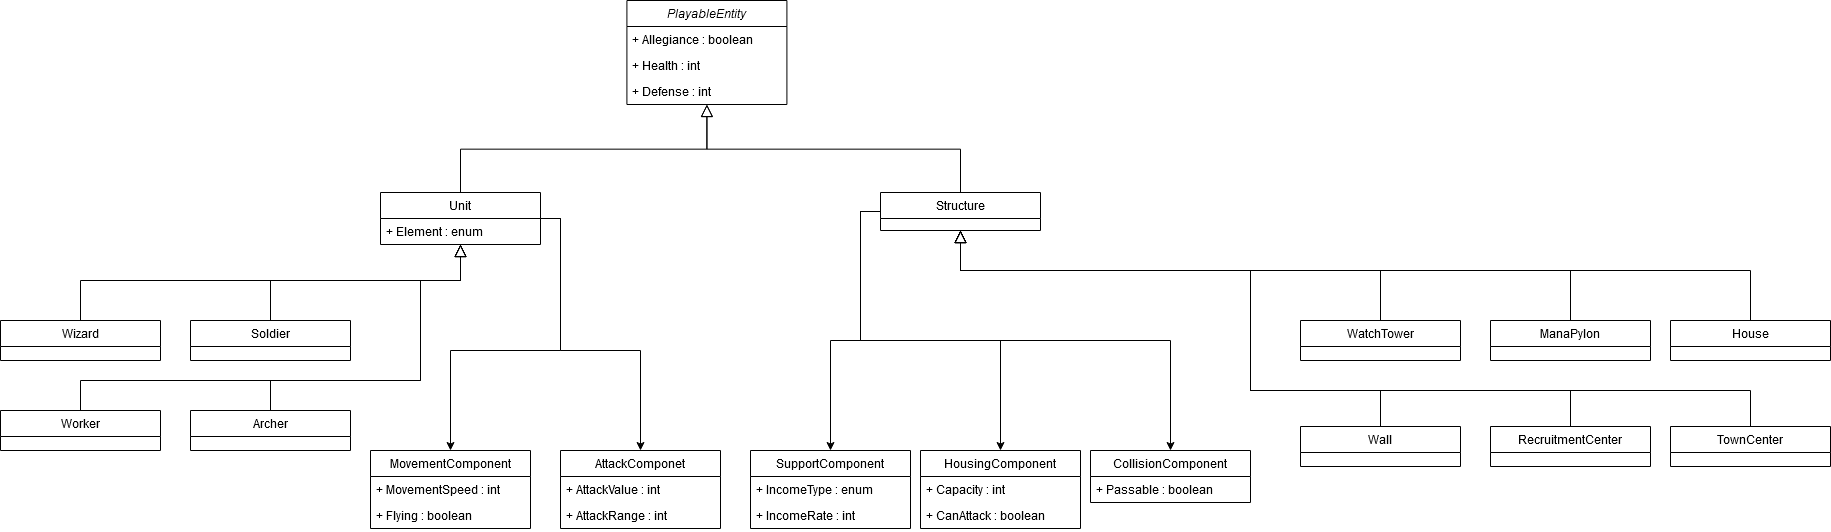

The diagram above was exported from draw.io. Its source (the exported page's mxGraphModel, read from the mxfile embedded in the PNG):
<mxGraphModel dx="3174" dy="1258" grid="1" gridSize="10" guides="1" tooltips="1" connect="1" arrows="1" fold="1" page="1" pageScale="1" pageWidth="827" pageHeight="1169" math="0" shadow="0">
  <root>
    <mxCell id="0" />
    <mxCell id="1" parent="0" />
    <mxCell id="2" value="PlayableEntity" style="swimlane;fontStyle=2;align=center;verticalAlign=top;childLayout=stackLayout;horizontal=1;startSize=26;horizontalStack=0;resizeParent=1;resizeLast=0;collapsible=1;marginBottom=0;rounded=0;shadow=0;strokeWidth=1;" vertex="1" parent="1">
      <mxGeometry x="556.41" y="9.999999999999998" width="160" height="104" as="geometry">
        <mxRectangle x="230" y="140" width="160" height="26" as="alternateBounds" />
      </mxGeometry>
    </mxCell>
    <mxCell id="3" value="+ Allegiance : boolean" style="text;align=left;verticalAlign=top;spacingLeft=4;spacingRight=4;overflow=hidden;rotatable=0;points=[[0,0.5],[1,0.5]];portConstraint=eastwest;" vertex="1" parent="2">
      <mxGeometry y="26" width="160" height="26" as="geometry" />
    </mxCell>
    <mxCell id="4" value="+ Health : int" style="text;align=left;verticalAlign=top;spacingLeft=4;spacingRight=4;overflow=hidden;rotatable=0;points=[[0,0.5],[1,0.5]];portConstraint=eastwest;rounded=0;shadow=0;html=0;" vertex="1" parent="2">
      <mxGeometry y="52" width="160" height="26" as="geometry" />
    </mxCell>
    <mxCell id="5" value="+ Defense : int" style="text;align=left;verticalAlign=top;spacingLeft=4;spacingRight=4;overflow=hidden;rotatable=0;points=[[0,0.5],[1,0.5]];portConstraint=eastwest;rounded=0;shadow=0;html=0;" vertex="1" parent="2">
      <mxGeometry y="78" width="160" height="26" as="geometry" />
    </mxCell>
    <mxCell id="6" style="edgeStyle=orthogonalEdgeStyle;rounded=0;orthogonalLoop=1;jettySize=auto;html=1;exitX=1;exitY=0.5;exitDx=0;exitDy=0;entryX=0.5;entryY=0;entryDx=0;entryDy=0;endArrow=classic;endFill=1;endSize=6;" edge="1" source="10" target="24" parent="1">
      <mxGeometry relative="1" as="geometry">
        <Array as="points">
          <mxPoint x="490" y="228" />
          <mxPoint x="490" y="360" />
          <mxPoint x="570" y="360" />
        </Array>
      </mxGeometry>
    </mxCell>
    <mxCell id="7" style="edgeStyle=orthogonalEdgeStyle;rounded=0;orthogonalLoop=1;jettySize=auto;html=1;exitX=1;exitY=0.5;exitDx=0;exitDy=0;entryX=0.5;entryY=0;entryDx=0;entryDy=0;endArrow=classic;endFill=1;endSize=6;" edge="1" source="10" target="27" parent="1">
      <mxGeometry relative="1" as="geometry">
        <Array as="points">
          <mxPoint x="490" y="228" />
          <mxPoint x="490" y="360" />
          <mxPoint x="380" y="360" />
        </Array>
      </mxGeometry>
    </mxCell>
    <mxCell id="8" style="edgeStyle=orthogonalEdgeStyle;rounded=0;orthogonalLoop=1;jettySize=auto;html=1;exitX=0.5;exitY=1;exitDx=0;exitDy=0;endArrow=none;endFill=0;endSize=10;startArrow=block;startFill=0;startSize=10;jumpStyle=none;" edge="1" source="10" target="41" parent="1">
      <mxGeometry relative="1" as="geometry">
        <Array as="points">
          <mxPoint x="390" y="290" />
          <mxPoint x="350" y="290" />
          <mxPoint x="350" y="390" />
          <mxPoint x="200" y="390" />
        </Array>
      </mxGeometry>
    </mxCell>
    <mxCell id="9" style="edgeStyle=orthogonalEdgeStyle;rounded=0;orthogonalLoop=1;jettySize=auto;html=1;exitX=0.5;exitY=1;exitDx=0;exitDy=0;endArrow=none;endFill=0;endSize=10;startSize=10;startArrow=block;startFill=0;" edge="1" source="10" target="38" parent="1">
      <mxGeometry relative="1" as="geometry">
        <Array as="points">
          <mxPoint x="390" y="290" />
          <mxPoint x="350" y="290" />
          <mxPoint x="350" y="390" />
          <mxPoint x="10" y="390" />
        </Array>
      </mxGeometry>
    </mxCell>
    <mxCell id="10" value="Unit" style="swimlane;fontStyle=0;align=center;verticalAlign=top;childLayout=stackLayout;horizontal=1;startSize=26;horizontalStack=0;resizeParent=1;resizeLast=0;collapsible=1;marginBottom=0;rounded=0;shadow=0;strokeWidth=1;" vertex="1" parent="1">
      <mxGeometry x="310" y="202" width="160" height="52" as="geometry">
        <mxRectangle x="130" y="380" width="160" height="26" as="alternateBounds" />
      </mxGeometry>
    </mxCell>
    <mxCell id="11" value="+ Element : enum" style="text;strokeColor=none;fillColor=none;align=left;verticalAlign=top;spacingLeft=4;spacingRight=4;overflow=hidden;rotatable=0;points=[[0,0.5],[1,0.5]];portConstraint=eastwest;" vertex="1" parent="10">
      <mxGeometry y="26" width="160" height="26" as="geometry" />
    </mxCell>
    <mxCell id="12" value="" style="endArrow=block;endSize=10;endFill=0;shadow=0;strokeWidth=1;rounded=0;edgeStyle=elbowEdgeStyle;elbow=vertical;" edge="1" source="10" target="2" parent="1">
      <mxGeometry width="160" relative="1" as="geometry">
        <mxPoint x="436.41" y="183" as="sourcePoint" />
        <mxPoint x="436.41" y="183" as="targetPoint" />
      </mxGeometry>
    </mxCell>
    <mxCell id="13" style="edgeStyle=orthogonalEdgeStyle;rounded=0;orthogonalLoop=1;jettySize=auto;html=1;exitX=0;exitY=0.5;exitDx=0;exitDy=0;entryX=0.5;entryY=0;entryDx=0;entryDy=0;endArrow=classic;endFill=1;endSize=6;" edge="1" source="22" target="33" parent="1">
      <mxGeometry relative="1" as="geometry">
        <Array as="points">
          <mxPoint x="790" y="221" />
          <mxPoint x="790" y="350" />
          <mxPoint x="760" y="350" />
        </Array>
      </mxGeometry>
    </mxCell>
    <mxCell id="14" style="edgeStyle=orthogonalEdgeStyle;rounded=0;orthogonalLoop=1;jettySize=auto;html=1;exitX=0;exitY=0.5;exitDx=0;exitDy=0;entryX=0.5;entryY=0;entryDx=0;entryDy=0;endArrow=classic;endFill=1;endSize=6;" edge="1" source="22" target="30" parent="1">
      <mxGeometry relative="1" as="geometry" />
    </mxCell>
    <mxCell id="15" style="edgeStyle=orthogonalEdgeStyle;rounded=0;orthogonalLoop=1;jettySize=auto;html=1;exitX=0;exitY=0.5;exitDx=0;exitDy=0;entryX=0.5;entryY=0;entryDx=0;entryDy=0;endArrow=classic;endFill=1;endSize=6;" edge="1" source="22" target="36" parent="1">
      <mxGeometry relative="1" as="geometry">
        <Array as="points">
          <mxPoint x="790" y="221" />
          <mxPoint x="790" y="350" />
          <mxPoint x="1100" y="350" />
        </Array>
      </mxGeometry>
    </mxCell>
    <mxCell id="16" style="edgeStyle=orthogonalEdgeStyle;rounded=0;jumpStyle=none;orthogonalLoop=1;jettySize=auto;html=1;exitX=0.5;exitY=1;exitDx=0;exitDy=0;entryX=0.5;entryY=0;entryDx=0;entryDy=0;startArrow=block;startFill=0;startSize=10;endArrow=none;endFill=0;endSize=10;" edge="1" source="22" target="44" parent="1">
      <mxGeometry relative="1" as="geometry">
        <Array as="points">
          <mxPoint x="890" y="280" />
          <mxPoint x="1310" y="280" />
        </Array>
      </mxGeometry>
    </mxCell>
    <mxCell id="17" style="edgeStyle=orthogonalEdgeStyle;rounded=0;jumpStyle=none;orthogonalLoop=1;jettySize=auto;html=1;exitX=0.5;exitY=1;exitDx=0;exitDy=0;entryX=0.5;entryY=0;entryDx=0;entryDy=0;startArrow=block;startFill=0;startSize=10;endArrow=none;endFill=0;endSize=10;" edge="1" source="22" target="45" parent="1">
      <mxGeometry relative="1" as="geometry">
        <Array as="points">
          <mxPoint x="890" y="280" />
          <mxPoint x="1500" y="280" />
        </Array>
      </mxGeometry>
    </mxCell>
    <mxCell id="18" style="edgeStyle=orthogonalEdgeStyle;rounded=0;jumpStyle=none;orthogonalLoop=1;jettySize=auto;html=1;exitX=0.5;exitY=1;exitDx=0;exitDy=0;entryX=0.5;entryY=0;entryDx=0;entryDy=0;startArrow=block;startFill=0;startSize=10;endArrow=none;endFill=0;endSize=10;" edge="1" source="22" target="46" parent="1">
      <mxGeometry relative="1" as="geometry">
        <Array as="points">
          <mxPoint x="890" y="280" />
          <mxPoint x="1680" y="280" />
        </Array>
      </mxGeometry>
    </mxCell>
    <mxCell id="19" style="edgeStyle=orthogonalEdgeStyle;rounded=0;jumpStyle=none;orthogonalLoop=1;jettySize=auto;html=1;exitX=0.5;exitY=1;exitDx=0;exitDy=0;entryX=0.5;entryY=0;entryDx=0;entryDy=0;startArrow=block;startFill=0;startSize=10;endArrow=none;endFill=0;endSize=10;" edge="1" source="22" target="48" parent="1">
      <mxGeometry relative="1" as="geometry">
        <Array as="points">
          <mxPoint x="890" y="280" />
          <mxPoint x="1180" y="280" />
          <mxPoint x="1180" y="400" />
          <mxPoint x="1310" y="400" />
        </Array>
      </mxGeometry>
    </mxCell>
    <mxCell id="20" style="edgeStyle=orthogonalEdgeStyle;rounded=0;jumpStyle=none;orthogonalLoop=1;jettySize=auto;html=1;exitX=0.5;exitY=1;exitDx=0;exitDy=0;entryX=0.5;entryY=0;entryDx=0;entryDy=0;startArrow=block;startFill=0;startSize=10;endArrow=none;endFill=0;endSize=10;" edge="1" source="22" target="49" parent="1">
      <mxGeometry relative="1" as="geometry">
        <Array as="points">
          <mxPoint x="890" y="280" />
          <mxPoint x="1180" y="280" />
          <mxPoint x="1180" y="400" />
          <mxPoint x="1500" y="400" />
        </Array>
      </mxGeometry>
    </mxCell>
    <mxCell id="21" style="edgeStyle=orthogonalEdgeStyle;rounded=0;jumpStyle=none;orthogonalLoop=1;jettySize=auto;html=1;exitX=0.5;exitY=1;exitDx=0;exitDy=0;entryX=0.5;entryY=0;entryDx=0;entryDy=0;startArrow=block;startFill=0;startSize=10;endArrow=none;endFill=0;endSize=10;" edge="1" source="22" target="47" parent="1">
      <mxGeometry relative="1" as="geometry">
        <Array as="points">
          <mxPoint x="890" y="280" />
          <mxPoint x="1180" y="280" />
          <mxPoint x="1180" y="400" />
          <mxPoint x="1680" y="400" />
        </Array>
      </mxGeometry>
    </mxCell>
    <mxCell id="22" value="Structure" style="swimlane;fontStyle=0;align=center;verticalAlign=top;childLayout=stackLayout;horizontal=1;startSize=26;horizontalStack=0;resizeParent=1;resizeLast=0;collapsible=1;marginBottom=0;rounded=0;shadow=0;strokeWidth=1;" vertex="1" parent="1">
      <mxGeometry x="810" y="202" width="160" height="38" as="geometry">
        <mxRectangle x="340" y="380" width="170" height="26" as="alternateBounds" />
      </mxGeometry>
    </mxCell>
    <mxCell id="23" value="" style="endArrow=block;endSize=10;endFill=0;shadow=0;strokeWidth=1;rounded=0;edgeStyle=elbowEdgeStyle;elbow=vertical;" edge="1" source="22" target="2" parent="1">
      <mxGeometry width="160" relative="1" as="geometry">
        <mxPoint x="446.41" y="353" as="sourcePoint" />
        <mxPoint x="546.41" y="251" as="targetPoint" />
      </mxGeometry>
    </mxCell>
    <mxCell id="24" value="AttackComponet" style="swimlane;fontStyle=0;align=center;verticalAlign=top;childLayout=stackLayout;horizontal=1;startSize=26;horizontalStack=0;resizeParent=1;resizeLast=0;collapsible=1;marginBottom=0;rounded=0;shadow=0;strokeWidth=1;" vertex="1" parent="1">
      <mxGeometry x="490" y="460" width="160" height="78" as="geometry">
        <mxRectangle x="130" y="380" width="160" height="26" as="alternateBounds" />
      </mxGeometry>
    </mxCell>
    <mxCell id="25" value="+ AttackValue : int&#10;" style="text;strokeColor=none;fillColor=none;align=left;verticalAlign=top;spacingLeft=4;spacingRight=4;overflow=hidden;rotatable=0;points=[[0,0.5],[1,0.5]];portConstraint=eastwest;" vertex="1" parent="24">
      <mxGeometry y="26" width="160" height="26" as="geometry" />
    </mxCell>
    <mxCell id="26" value="+ AttackRange : int" style="text;strokeColor=none;fillColor=none;align=left;verticalAlign=top;spacingLeft=4;spacingRight=4;overflow=hidden;rotatable=0;points=[[0,0.5],[1,0.5]];portConstraint=eastwest;" vertex="1" parent="24">
      <mxGeometry y="52" width="160" height="26" as="geometry" />
    </mxCell>
    <mxCell id="27" value="MovementComponent" style="swimlane;fontStyle=0;align=center;verticalAlign=top;childLayout=stackLayout;horizontal=1;startSize=26;horizontalStack=0;resizeParent=1;resizeLast=0;collapsible=1;marginBottom=0;rounded=0;shadow=0;strokeWidth=1;" vertex="1" parent="1">
      <mxGeometry x="300" y="460" width="160" height="78" as="geometry">
        <mxRectangle x="130" y="380" width="160" height="26" as="alternateBounds" />
      </mxGeometry>
    </mxCell>
    <mxCell id="28" value="+ MovementSpeed : int" style="text;strokeColor=none;fillColor=none;align=left;verticalAlign=top;spacingLeft=4;spacingRight=4;overflow=hidden;rotatable=0;points=[[0,0.5],[1,0.5]];portConstraint=eastwest;" vertex="1" parent="27">
      <mxGeometry y="26" width="160" height="26" as="geometry" />
    </mxCell>
    <mxCell id="29" value="+ Flying : boolean" style="text;strokeColor=none;fillColor=none;align=left;verticalAlign=top;spacingLeft=4;spacingRight=4;overflow=hidden;rotatable=0;points=[[0,0.5],[1,0.5]];portConstraint=eastwest;" vertex="1" parent="27">
      <mxGeometry y="52" width="160" height="26" as="geometry" />
    </mxCell>
    <mxCell id="30" value="HousingComponent&#10;" style="swimlane;fontStyle=0;align=center;verticalAlign=top;childLayout=stackLayout;horizontal=1;startSize=26;horizontalStack=0;resizeParent=1;resizeLast=0;collapsible=1;marginBottom=0;rounded=0;shadow=0;strokeWidth=1;" vertex="1" parent="1">
      <mxGeometry x="850" y="460" width="160" height="78" as="geometry">
        <mxRectangle x="130" y="380" width="160" height="26" as="alternateBounds" />
      </mxGeometry>
    </mxCell>
    <mxCell id="31" value="+ Capacity : int" style="text;strokeColor=none;fillColor=none;align=left;verticalAlign=top;spacingLeft=4;spacingRight=4;overflow=hidden;rotatable=0;points=[[0,0.5],[1,0.5]];portConstraint=eastwest;" vertex="1" parent="30">
      <mxGeometry y="26" width="160" height="26" as="geometry" />
    </mxCell>
    <mxCell id="32" value="+ CanAttack : boolean" style="text;strokeColor=none;fillColor=none;align=left;verticalAlign=top;spacingLeft=4;spacingRight=4;overflow=hidden;rotatable=0;points=[[0,0.5],[1,0.5]];portConstraint=eastwest;" vertex="1" parent="30">
      <mxGeometry y="52" width="160" height="26" as="geometry" />
    </mxCell>
    <mxCell id="33" value="SupportComponent" style="swimlane;fontStyle=0;align=center;verticalAlign=top;childLayout=stackLayout;horizontal=1;startSize=26;horizontalStack=0;resizeParent=1;resizeLast=0;collapsible=1;marginBottom=0;rounded=0;shadow=0;strokeWidth=1;" vertex="1" parent="1">
      <mxGeometry x="680" y="460" width="160" height="78" as="geometry">
        <mxRectangle x="130" y="380" width="160" height="26" as="alternateBounds" />
      </mxGeometry>
    </mxCell>
    <mxCell id="34" value="+ IncomeType : enum" style="text;strokeColor=none;fillColor=none;align=left;verticalAlign=top;spacingLeft=4;spacingRight=4;overflow=hidden;rotatable=0;points=[[0,0.5],[1,0.5]];portConstraint=eastwest;" vertex="1" parent="33">
      <mxGeometry y="26" width="160" height="26" as="geometry" />
    </mxCell>
    <mxCell id="35" value="+ IncomeRate : int" style="text;strokeColor=none;fillColor=none;align=left;verticalAlign=top;spacingLeft=4;spacingRight=4;overflow=hidden;rotatable=0;points=[[0,0.5],[1,0.5]];portConstraint=eastwest;" vertex="1" parent="33">
      <mxGeometry y="52" width="160" height="26" as="geometry" />
    </mxCell>
    <mxCell id="36" value="CollisionComponent" style="swimlane;fontStyle=0;align=center;verticalAlign=top;childLayout=stackLayout;horizontal=1;startSize=26;horizontalStack=0;resizeParent=1;resizeLast=0;collapsible=1;marginBottom=0;rounded=0;shadow=0;strokeWidth=1;" vertex="1" parent="1">
      <mxGeometry x="1020" y="460" width="160" height="52" as="geometry">
        <mxRectangle x="130" y="380" width="160" height="26" as="alternateBounds" />
      </mxGeometry>
    </mxCell>
    <mxCell id="37" value="+ Passable : boolean" style="text;strokeColor=none;fillColor=none;align=left;verticalAlign=top;spacingLeft=4;spacingRight=4;overflow=hidden;rotatable=0;points=[[0,0.5],[1,0.5]];portConstraint=eastwest;" vertex="1" parent="36">
      <mxGeometry y="26" width="160" height="26" as="geometry" />
    </mxCell>
    <mxCell id="38" value="Worker" style="swimlane;fontStyle=0;align=center;verticalAlign=top;childLayout=stackLayout;horizontal=1;startSize=26;horizontalStack=0;resizeParent=1;resizeLast=0;collapsible=1;marginBottom=0;rounded=0;shadow=0;strokeWidth=1;" vertex="1" parent="1">
      <mxGeometry x="-70" y="420" width="160" height="40" as="geometry">
        <mxRectangle x="130" y="380" width="160" height="26" as="alternateBounds" />
      </mxGeometry>
    </mxCell>
    <mxCell id="39" style="edgeStyle=orthogonalEdgeStyle;rounded=0;orthogonalLoop=1;jettySize=auto;html=1;exitX=0.5;exitY=0;exitDx=0;exitDy=0;endArrow=block;endFill=0;endSize=10;" edge="1" source="40" target="10" parent="1">
      <mxGeometry relative="1" as="geometry">
        <Array as="points">
          <mxPoint x="10" y="290" />
          <mxPoint x="390" y="290" />
        </Array>
      </mxGeometry>
    </mxCell>
    <mxCell id="40" value="Wizard" style="swimlane;fontStyle=0;align=center;verticalAlign=top;childLayout=stackLayout;horizontal=1;startSize=26;horizontalStack=0;resizeParent=1;resizeLast=0;collapsible=1;marginBottom=0;rounded=0;shadow=0;strokeWidth=1;" vertex="1" parent="1">
      <mxGeometry x="-70" y="330" width="160" height="40" as="geometry">
        <mxRectangle x="130" y="380" width="160" height="26" as="alternateBounds" />
      </mxGeometry>
    </mxCell>
    <mxCell id="41" value="Archer" style="swimlane;fontStyle=0;align=center;verticalAlign=top;childLayout=stackLayout;horizontal=1;startSize=26;horizontalStack=0;resizeParent=1;resizeLast=0;collapsible=1;marginBottom=0;rounded=0;shadow=0;strokeWidth=1;" vertex="1" parent="1">
      <mxGeometry x="120" y="420" width="160" height="40" as="geometry">
        <mxRectangle x="130" y="380" width="160" height="26" as="alternateBounds" />
      </mxGeometry>
    </mxCell>
    <mxCell id="42" style="edgeStyle=orthogonalEdgeStyle;rounded=0;orthogonalLoop=1;jettySize=auto;html=1;exitX=0.5;exitY=0;exitDx=0;exitDy=0;endArrow=block;endFill=0;endSize=10;" edge="1" source="43" target="10" parent="1">
      <mxGeometry relative="1" as="geometry">
        <Array as="points">
          <mxPoint x="200" y="290" />
          <mxPoint x="390" y="290" />
        </Array>
      </mxGeometry>
    </mxCell>
    <mxCell id="43" value="Soldier" style="swimlane;fontStyle=0;align=center;verticalAlign=top;childLayout=stackLayout;horizontal=1;startSize=26;horizontalStack=0;resizeParent=1;resizeLast=0;collapsible=1;marginBottom=0;rounded=0;shadow=0;strokeWidth=1;" vertex="1" parent="1">
      <mxGeometry x="120" y="330" width="160" height="40" as="geometry">
        <mxRectangle x="130" y="380" width="160" height="26" as="alternateBounds" />
      </mxGeometry>
    </mxCell>
    <mxCell id="44" value="WatchTower" style="swimlane;fontStyle=0;align=center;verticalAlign=top;childLayout=stackLayout;horizontal=1;startSize=26;horizontalStack=0;resizeParent=1;resizeLast=0;collapsible=1;marginBottom=0;rounded=0;shadow=0;strokeWidth=1;" vertex="1" parent="1">
      <mxGeometry x="1230" y="330" width="160" height="40" as="geometry">
        <mxRectangle x="130" y="380" width="160" height="26" as="alternateBounds" />
      </mxGeometry>
    </mxCell>
    <mxCell id="45" value="ManaPylon" style="swimlane;fontStyle=0;align=center;verticalAlign=top;childLayout=stackLayout;horizontal=1;startSize=26;horizontalStack=0;resizeParent=1;resizeLast=0;collapsible=1;marginBottom=0;rounded=0;shadow=0;strokeWidth=1;" vertex="1" parent="1">
      <mxGeometry x="1420" y="330" width="160" height="40" as="geometry">
        <mxRectangle x="130" y="380" width="160" height="26" as="alternateBounds" />
      </mxGeometry>
    </mxCell>
    <mxCell id="46" value="House" style="swimlane;fontStyle=0;align=center;verticalAlign=top;childLayout=stackLayout;horizontal=1;startSize=26;horizontalStack=0;resizeParent=1;resizeLast=0;collapsible=1;marginBottom=0;rounded=0;shadow=0;strokeWidth=1;" vertex="1" parent="1">
      <mxGeometry x="1600" y="330" width="160" height="40" as="geometry">
        <mxRectangle x="130" y="380" width="160" height="26" as="alternateBounds" />
      </mxGeometry>
    </mxCell>
    <mxCell id="47" value="TownCenter" style="swimlane;fontStyle=0;align=center;verticalAlign=top;childLayout=stackLayout;horizontal=1;startSize=26;horizontalStack=0;resizeParent=1;resizeLast=0;collapsible=1;marginBottom=0;rounded=0;shadow=0;strokeWidth=1;" vertex="1" parent="1">
      <mxGeometry x="1600" y="436" width="160" height="40" as="geometry">
        <mxRectangle x="130" y="380" width="160" height="26" as="alternateBounds" />
      </mxGeometry>
    </mxCell>
    <mxCell id="48" value="Wall" style="swimlane;fontStyle=0;align=center;verticalAlign=top;childLayout=stackLayout;horizontal=1;startSize=26;horizontalStack=0;resizeParent=1;resizeLast=0;collapsible=1;marginBottom=0;rounded=0;shadow=0;strokeWidth=1;" vertex="1" parent="1">
      <mxGeometry x="1230" y="436" width="160" height="40" as="geometry">
        <mxRectangle x="130" y="380" width="160" height="26" as="alternateBounds" />
      </mxGeometry>
    </mxCell>
    <mxCell id="49" value="RecruitmentCenter" style="swimlane;fontStyle=0;align=center;verticalAlign=top;childLayout=stackLayout;horizontal=1;startSize=26;horizontalStack=0;resizeParent=1;resizeLast=0;collapsible=1;marginBottom=0;rounded=0;shadow=0;strokeWidth=1;" vertex="1" parent="1">
      <mxGeometry x="1420" y="436" width="160" height="40" as="geometry">
        <mxRectangle x="130" y="380" width="160" height="26" as="alternateBounds" />
      </mxGeometry>
    </mxCell>
  </root>
</mxGraphModel>